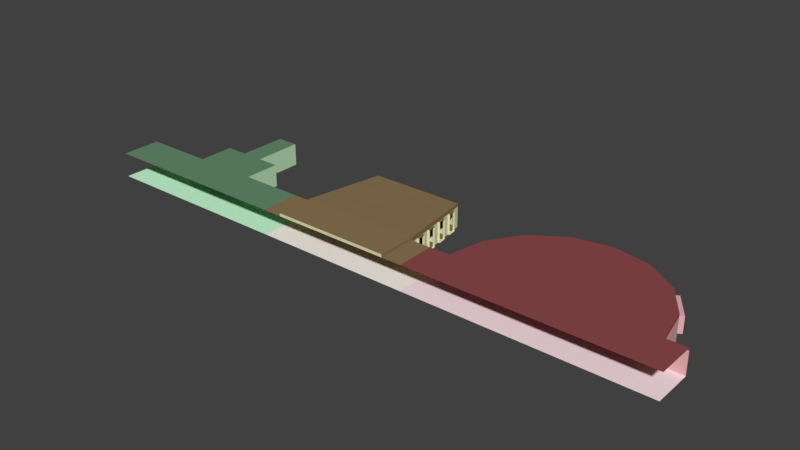 # Source: Proto-Sequence.blend  (saved by Blender 2.78.0; exported with 4.5.12 LTS)
import bpy
from mathutils import Matrix  # noqa: F401  (used for matrix-valued properties, if any)

bpy.ops.wm.read_factory_settings(use_empty=True)
scene = bpy.context.scene
scene.name = 'Scene'

# ---- collections
col_collection_1 = bpy.data.collections.new('Collection 1'); scene.collection.children.link(col_collection_1)

# ---- materials (node trees are filled in below, after node groups)
mat_office_walls = bpy.data.materials.new('Office-Walls')
mat_office_walls.alpha_threshold = 0.0
mat_office_walls.use_transparent_shadow = False
mat_office_walls.diffuse_color = (0.8, 0.4491, 0.4574, 1.0)
mat_office_walls.roughness = 0.5
mat_office_floor = bpy.data.materials.new('Office-Floor')
mat_office_floor.alpha_threshold = 0.0
mat_office_floor.use_transparent_shadow = False
mat_office_floor.diffuse_color = (1.0, 0.8226, 0.8623, 1.0)
mat_office_floor.roughness = 0.5
mat_office_ceiling = bpy.data.materials.new('Office-Ceiling')
mat_office_ceiling.alpha_threshold = 0.0
mat_office_ceiling.use_transparent_shadow = False
mat_office_ceiling.diffuse_color = (0.2703, 0.07169, 0.07344, 1.0)
mat_office_ceiling.roughness = 0.5
mat_cabinet_walls = bpy.data.materials.new('Cabinet-Walls')
mat_cabinet_walls.alpha_threshold = 0.0
mat_cabinet_walls.use_transparent_shadow = False
mat_cabinet_walls.diffuse_color = (0.8, 0.786, 0.4675, 1.0)
mat_cabinet_walls.roughness = 0.5
mat_cabinet_floor = bpy.data.materials.new('Cabinet-Floor')
mat_cabinet_floor.alpha_threshold = 0.0
mat_cabinet_floor.use_transparent_shadow = False
mat_cabinet_floor.diffuse_color = (1.0, 0.9476, 0.8745, 1.0)
mat_cabinet_floor.roughness = 0.5
mat_cabinet_ceiling = bpy.data.materials.new('Cabinet-Ceiling')
mat_cabinet_ceiling.alpha_threshold = 0.0
mat_cabinet_ceiling.use_transparent_shadow = False
mat_cabinet_ceiling.diffuse_color = (0.2703, 0.1808, 0.08907, 1.0)
mat_cabinet_ceiling.roughness = 0.5
mat_brief_walls = bpy.data.materials.new('Brief-Walls')
mat_brief_walls.alpha_threshold = 0.0
mat_brief_walls.use_transparent_shadow = False
mat_brief_walls.diffuse_color = (0.528, 0.8, 0.5135, 1.0)
mat_brief_walls.roughness = 0.5
mat_brief_floor = bpy.data.materials.new('Brief-Floor')
mat_brief_floor.alpha_threshold = 0.0
mat_brief_floor.use_transparent_shadow = False
mat_brief_floor.diffuse_color = (0.6234, 1.0, 0.7079, 1.0)
mat_brief_floor.roughness = 0.5
mat_brief_ceiling = bpy.data.materials.new('Brief-Ceiling')
mat_brief_ceiling.alpha_threshold = 0.0
mat_brief_ceiling.use_transparent_shadow = False
mat_brief_ceiling.diffuse_color = (0.1377, 0.2703, 0.1601, 1.0)
mat_brief_ceiling.roughness = 0.5
mat_darkness = bpy.data.materials.new('Darkness')
mat_darkness.alpha_threshold = 0.0
mat_darkness.use_transparent_shadow = False
mat_darkness.diffuse_color = (0.0, 0.0, 0.0, 1.0)
mat_darkness.roughness = 0.5

# ---- material node trees

# ---- world
world_world = bpy.data.worlds.new('World'); scene.world = world_world
world_world.use_nodes = True; world_world.node_tree.nodes.clear()
_N = world_world.node_tree.nodes; _L = world_world.node_tree.links
n0 = _N.new('ShaderNodeOutputWorld'); n0.name = 'World Output'; n0.location = (300, 300)
n1 = _N.new('ShaderNodeBackground'); n1.name = 'Background'; n1.location = (10, 300)
n1.inputs[0].default_value = (0.05088, 0.05088, 0.05088, 1.0)
_L.new(n1.outputs[0], n0.inputs[0])
n0.is_active_output = True
world_world.color = (0.05088, 0.05088, 0.05088)
world_world.use_sun_shadow = False
world_world.sun_shadow_jitter_overblur = 0.0
world_world.cycles.sampling_method = 'MANUAL'
world_world.light_settings.ao_factor = 0.25

# ---- meshes
me_cube_002 = bpy.data.meshes.new('Cube.002')
me_cube_002.from_pydata([(-12.0, 2.0, 1.25), (-12.0, 2.0, -1.25), (-12.0, -2.0, 1.25), (-12.0, -2.0, -1.25), (-12.0, 2.0, -1.042), (-12.0, 2.0, 1.042), (-10.0, 2.0, 1.25), (-10.0, 2.0, -1.25), (-10.0, -2.0, 1.25), (-10.0, -2.0, -1.25), (-10.0, 2.0, -1.042), (-10.0, 2.0, 1.042), (1.907e-06, 1.986, -1.25), (-3.827, 11.24, 1.25), (0.0, 12.0, -1.0), (0.0, 12.0, 1.0), (3.827, 11.24, -1.0), (3.827, 11.24, 1.0), (7.071, 9.071, -1.0), (7.071, 9.071, 1.0), (9.239, 5.827, -1.0), (9.239, 5.827, 1.0), (10.0, 2.0, -1.0), (10.0, 2.0, 1.0), (-3.827, 11.24, -1.25), (-7.071, 9.071, 1.25), (-7.071, 9.071, -1.25), (-9.239, 5.827, 1.25), (-9.239, 5.827, -1.25), (10.0, 2.0, 1.25), (10.0, 2.0, -1.25), (9.239, 5.827, 1.25), (9.239, 5.827, -1.25), (7.071, 9.071, 1.25), (7.071, 9.071, -1.25), (3.827, 11.24, 1.25), (3.827, 11.24, -1.25), (0.0, 12.0, 1.25), (-1.907e-06, 2.0, 1.25), (0.0, 12.0, -1.25), (-9.239, 5.827, -1.0), (-9.239, 5.827, 1.0), (-7.071, 9.071, -1.0), (-7.071, 9.071, 1.0), (-3.827, 11.24, -1.0), (-3.827, 11.24, 1.0), (10.0, -2.0, 1.25), (10.0, -2.0, -1.25), (-1.907e-06, -2.0, -1.25), (-1.907e-06, -2.0, 1.25), (12.0, 2.0, -1.0), (12.0, 2.0, 1.0), (12.0, 2.0, 1.25), (12.0, 2.0, -1.25), (12.0, -2.0, 1.25), (12.0, -2.0, -1.25), (-0.3827, 11.92, -0.8), (-0.3827, 11.92, 0.8), (4.151, 11.02, 0.8), (4.151, 11.02, -0.8), (6.747, 9.288, -0.8), (6.747, 9.288, 0.8), (-9.022, 6.151, 0.8), (-9.022, 6.151, -0.8), (-7.288, 8.747, -0.8), (-7.288, 8.747, 0.8), (-3.444, 11.31, 0.8), (-3.444, 11.31, -0.8), (-0.4412, 12.22, -0.8), (-0.4412, 12.22, 0.8), (4.318, 11.27, 0.8), (4.318, 11.27, -0.8), (6.913, 9.537, -0.8), (6.913, 9.537, 0.8), (-9.271, 6.318, 0.8), (-9.271, 6.318, -0.8), (-7.537, 8.913, -0.8), (-7.537, 8.913, 0.8), (-3.503, 11.61, 0.8), (-3.503, 11.61, -0.8), (0.3827, 11.92, -0.8), (3.444, 11.31, -0.8), (3.444, 11.31, 0.8), (0.3827, 11.92, 0.8), (7.288, 8.747, 0.8), (7.288, 8.747, -0.8), (9.022, 6.151, -0.8), (9.022, 6.151, 0.8), (-6.747, 9.288, 0.8), (-6.747, 9.288, -0.8), (-4.151, 11.02, -0.8), (-4.151, 11.02, 0.8), (0.4802, 12.41, -0.8), (3.542, 11.81, -0.8), (3.542, 11.81, 0.8), (0.4802, 12.41, 0.8), (7.704, 9.024, 0.8), (7.704, 9.024, -0.8), (9.438, 6.429, -0.8), (9.438, 6.429, 0.8), (-7.024, 9.704, 0.8), (-7.024, 9.704, -0.8), (-4.429, 11.44, -0.8), (-4.429, 11.44, 0.8)], [], [(1, 3, 9, 7), (5, 11, 6, 0), (1, 7, 10, 4), (2, 0, 6, 8), (4, 10, 11, 5), (37, 35, 38), (19, 18, 85, 84), (21, 23, 29, 31), (18, 19, 61, 60), (11, 41, 27, 6), (17, 15, 83, 82), (43, 45, 13, 25), (20, 22, 23, 21), (12, 48, 47, 30), (19, 21, 31, 33), (36, 39, 12), (49, 38, 29, 46), (15, 17, 35, 37), (28, 7, 12), (8, 6, 38, 49), (41, 43, 25, 27), (22, 20, 32, 30), (7, 9, 48, 12), (17, 19, 33, 35), (44, 42, 26, 24), (13, 37, 38), (45, 15, 37, 13), (14, 44, 24, 39), (25, 13, 38), (34, 36, 12), (20, 18, 34, 32), (31, 29, 38), (26, 28, 12), (42, 40, 28, 26), (35, 33, 38), (24, 26, 12), (18, 16, 36, 34), (27, 25, 38), (30, 32, 12), (10, 40, 41, 11), (33, 31, 38), (39, 24, 12), (40, 42, 64, 63), (40, 10, 7, 28), (32, 34, 12), (45, 43, 88, 91), (6, 27, 38), (15, 45, 66, 57), (16, 14, 39, 36), (46, 29, 52, 54), (23, 22, 50, 51), (29, 23, 51, 52), (30, 47, 55, 53), (22, 30, 53, 50), (60, 61, 73, 72), (65, 62, 74, 77), (56, 57, 69, 68), (16, 18, 60, 59), (45, 44, 67, 66), (14, 15, 57, 56), (41, 40, 63, 62), (43, 41, 62, 65), (44, 14, 56, 67), (17, 16, 59, 58), (19, 17, 58, 61), (42, 43, 65, 64), (80, 81, 93, 92), (91, 88, 100, 103), (81, 82, 94, 93), (57, 66, 78, 69), (58, 59, 71, 70), (64, 65, 77, 76), (62, 63, 75, 74), (59, 60, 72, 71), (66, 67, 79, 78), (63, 64, 76, 75), (61, 58, 70, 73), (67, 56, 68, 79), (14, 16, 81, 80), (21, 19, 84, 87), (44, 45, 91, 90), (15, 14, 80, 83), (42, 44, 90, 89), (20, 21, 87, 86), (16, 17, 82, 81), (18, 20, 86, 85), (43, 42, 89, 88), (86, 87, 99, 98), (84, 85, 97, 96), (90, 91, 103, 102), (82, 83, 95, 94), (88, 89, 101, 100), (85, 86, 98, 97), (83, 80, 92, 95), (89, 90, 102, 101), (87, 84, 96, 99)])
me_cube_002.polygons.foreach_set('material_index', [1, 2, 0, 2, 0, 2, 0, 2, 0, 2, 0, 2, 0, 1, 2, 1, 2, 2, 1, 2, 2, 0, 1, 2, 0, 2, 2, 0, 2, 1, 0, 2, 1, 0, 2, 1, 0, 2, 1, 0, 2, 1, 0, 0, 1, 0, 2, 0, 0, 2, 0, 2, 1, 0, 0, 0, 0, 0, 0, 0, 0, 0, 0, 0, 0, 0, 0, 0, 0, 0, 0, 0, 0, 0, 0, 0, 0, 0, 0, 0, 0, 0, 0, 0, 0, 0, 0, 0, 0, 0, 0, 0, 0, 0, 0, 0])
_uv = me_cube_002.uv_layers.new(name='UVMap')
_uv.uv.foreach_set('vector', [0.1311, 0.8849, 1.251e-07, 0.8849, 1.173e-07, 0.8112, 0.1311, 0.8112, 0.2131, 0.8926, 0.1475, 0.8926, 0.1475, 0.8849, 0.2131, 0.8849, 0.2131, 0.9771, 0.1475, 0.9771, 0.1475, 0.9694, 0.2131, 0.9694, 0.918, 0.8849, 0.7869, 0.8849, 0.7869, 0.8112, 0.918, 0.8112, 0.2131, 0.9694, 0.1475, 0.9694, 0.1475, 0.8926, 0.2131, 0.8926, 0.459, 0.4425, 0.484, 0.3014, 0.7869, 0.4425, 0.9262, 0.5214, 0.9918, 0.5214, 0.9852, 0.5294, 0.9328, 0.5294, 0.008197, 0.8849, 0.008197, 0.9866, 7.817e-09, 0.9866, 0.0, 0.8849, 0.9918, 0.5214, 0.9262, 0.5214, 0.9328, 0.5095, 0.9852, 0.5095, 0.9932, 0.8626, 0.9918, 0.7214, 1.0, 0.7214, 1.0, 0.8626, 0.9262, 0.4018, 0.9262, 0.2607, 0.9328, 0.2748, 0.9328, 0.3877, 0.9262, 0.0, 0.9262, 0.1196, 0.918, 0.1196, 0.918, 0.0, 0.07377, 0.8849, 0.07377, 0.9866, 0.008197, 0.9866, 0.008197, 0.8849, 0.1307, 0.4425, 6.254e-08, 0.4425, 7.817e-09, 0.07374, 0.1311, 0.07374, 0.9262, 0.5214, 0.9262, 0.6014, 0.918, 0.6014, 0.918, 0.5214, 0.4341, 0.3014, 0.459, 0.4425, 0.1307, 0.4425, 0.918, 0.4425, 0.7869, 0.4425, 0.7869, 0.07374, 0.918, 0.07374, 0.9262, 0.2607, 0.9262, 0.4018, 0.918, 0.4018, 0.918, 0.2607, 0.2566, 0.7831, 0.1311, 0.8112, 0.1307, 0.4425, 0.918, 0.8112, 0.7869, 0.8112, 0.7869, 0.4425, 0.918, 0.4425, 0.9918, 0.7214, 0.9918, 0.6014, 1.0, 0.6014, 1.0, 0.7214, 0.07377, 0.9866, 0.07377, 0.8849, 0.08197, 0.8849, 0.08197, 0.9866, 0.1311, 0.8112, 1.173e-07, 0.8112, 6.254e-08, 0.4425, 0.1307, 0.4425, 0.9262, 0.4018, 0.9262, 0.5214, 0.918, 0.5214, 0.918, 0.4018, 0.9918, 0.1196, 0.9918, 0.0, 1.0, 0.0, 1.0, 0.1196, 0.484, 0.5836, 0.459, 0.4425, 0.7869, 0.4425, 0.9262, 0.1196, 0.9262, 0.2607, 0.918, 0.2607, 0.918, 0.1196, 0.9918, 0.2607, 0.9918, 0.1196, 1.0, 0.1196, 1.0, 0.2607, 0.555, 0.7032, 0.484, 0.5836, 0.7869, 0.4425, 0.363, 0.1817, 0.4341, 0.3014, 0.1307, 0.4425, 0.9918, 0.6014, 0.9918, 0.5214, 1.0, 0.5214, 1.0, 0.6014, 0.6614, 0.1018, 0.7869, 0.07374, 0.7869, 0.4425, 0.363, 0.7032, 0.2566, 0.7831, 0.1307, 0.4425, 0.9262, 0.6014, 0.9262, 0.7214, 0.918, 0.7214, 0.918, 0.6014, 0.484, 0.3014, 0.555, 0.1817, 0.7869, 0.4425, 0.4341, 0.5836, 0.363, 0.7032, 0.1307, 0.4425, 0.9918, 0.5214, 0.9918, 0.4018, 1.0, 0.4018, 1.0, 0.5214, 0.6614, 0.7831, 0.555, 0.7032, 0.7869, 0.4425, 0.1311, 0.07374, 0.2566, 0.1018, 0.1307, 0.4425, 0.9249, 0.8626, 0.9262, 0.7214, 0.9918, 0.7214, 0.9932, 0.8626, 0.555, 0.1817, 0.6614, 0.1018, 0.7869, 0.4425, 0.459, 0.4425, 0.4341, 0.5836, 0.1307, 0.4425, 0.9262, 0.7214, 0.9262, 0.6014, 0.9328, 0.6134, 0.9328, 0.7094, 0.9262, 0.7214, 0.9249, 0.8626, 0.918, 0.8626, 0.918, 0.7214, 0.2566, 0.1018, 0.363, 0.1817, 0.1307, 0.4425, 0.9262, 0.1196, 0.9262, 0.0, 0.9328, 0.01196, 0.9328, 0.1077, 0.7869, 0.8112, 0.6614, 0.7831, 0.7869, 0.4425, 0.9262, 0.2607, 0.9262, 0.1196, 0.9328, 0.1337, 0.9328, 0.2466, 0.9918, 0.4018, 0.9918, 0.2607, 1.0, 0.2607, 1.0, 0.4018, 0.918, 0.07374, 0.7869, 0.07374, 0.7869, 0.0, 0.918, 0.0, 0.1475, 0.8941, 0.1475, 0.9679, 0.08197, 0.9679, 0.08197, 0.8941, 0.1475, 0.8849, 0.1475, 0.8941, 0.08197, 0.8941, 0.08197, 0.8849, 0.1311, 0.07374, 7.817e-09, 0.07374, 0.0, 0.0, 0.1311, 0.0, 0.1475, 0.9679, 0.1475, 0.9771, 0.08197, 0.9771, 0.08197, 0.9679, 0.4403, 0.8849, 0.4403, 0.9439, 0.4305, 0.9439, 0.4305, 0.8849, 0.3311, 0.8849, 0.3311, 1.0, 0.3213, 1.0, 0.3213, 0.8849, 0.4733, 0.8849, 0.4733, 0.9439, 0.4663, 0.9439, 0.4663, 0.8849, 0.9918, 0.4018, 0.9918, 0.5214, 0.9852, 0.5095, 0.9852, 0.4138, 0.9262, 0.1196, 0.9918, 0.1196, 0.9852, 0.1337, 0.9328, 0.1337, 0.9918, 0.2607, 0.9262, 0.2607, 0.9328, 0.2466, 0.9852, 0.2466, 0.9918, 0.7214, 0.9262, 0.7214, 0.9328, 0.7094, 0.9852, 0.7094, 0.9918, 0.6014, 0.9918, 0.7214, 0.9852, 0.7094, 0.9852, 0.6134, 0.9918, 0.1196, 0.9918, 0.2607, 0.9852, 0.2466, 0.9852, 0.1337, 0.9262, 0.4018, 0.9918, 0.4018, 0.9852, 0.4138, 0.9328, 0.4138, 0.9262, 0.5214, 0.9262, 0.4018, 0.9328, 0.4138, 0.9328, 0.5095, 0.9262, 0.6014, 0.9918, 0.6014, 0.9852, 0.6134, 0.9328, 0.6134, 0.2951, 1.0, 0.2951, 0.8849, 0.3115, 0.8849, 0.3115, 1.0, 0.2623, 0.8849, 0.2623, 1.0, 0.2459, 1.0, 0.2459, 0.8849, 0.4017, 0.9439, 0.4017, 0.8849, 0.4169, 0.8849, 0.4169, 0.9439, 0.3607, 1.0, 0.3607, 0.8849, 0.3705, 0.8849, 0.3705, 1.0, 0.4499, 0.9439, 0.4499, 0.8849, 0.4581, 0.8849, 0.4581, 0.9439, 0.4581, 0.9439, 0.4581, 0.8849, 0.4663, 0.8849, 0.4663, 0.9439, 0.9852, 0.7094, 0.9328, 0.7094, 0.9328, 0.7033, 0.9852, 0.7033, 0.3115, 1.0, 0.3115, 0.8849, 0.3213, 0.8849, 0.3213, 1.0, 0.4499, 0.8849, 0.4499, 0.9439, 0.4403, 0.9439, 0.4403, 0.8849, 0.341, 1.0, 0.341, 0.8849, 0.3508, 0.8849, 0.3508, 1.0, 0.341, 0.8849, 0.341, 1.0, 0.3311, 1.0, 0.3311, 0.8849, 0.3508, 1.0, 0.3508, 0.8849, 0.3607, 0.8849, 0.3607, 1.0, 0.9918, 0.2607, 0.9918, 0.4018, 0.9852, 0.3877, 0.9852, 0.2748, 0.9262, 0.6014, 0.9262, 0.5214, 0.9328, 0.5294, 0.9328, 0.5934, 0.9918, 0.1196, 0.9262, 0.1196, 0.9328, 0.1077, 0.9852, 0.1077, 0.9262, 0.2607, 0.9918, 0.2607, 0.9852, 0.2748, 0.9328, 0.2748, 0.9918, 0.0, 0.9918, 0.1196, 0.9852, 0.1077, 0.9852, 0.01196, 0.9918, 0.6014, 0.9262, 0.6014, 0.9328, 0.5934, 0.9852, 0.5934, 0.9918, 0.4018, 0.9262, 0.4018, 0.9328, 0.3877, 0.9852, 0.3877, 0.9918, 0.5214, 0.9918, 0.6014, 0.9852, 0.5934, 0.9852, 0.5294, 0.9262, 0.0, 0.9918, 0.0, 0.9852, 0.01196, 0.9328, 0.01196, 0.3866, 0.9439, 0.3866, 0.8849, 0.4017, 0.8849, 0.4017, 0.9439, 0.9328, 0.5294, 0.9852, 0.5294, 0.9852, 0.5448, 0.9328, 0.5448, 0.9852, 0.1077, 0.9328, 0.1077, 0.9328, 0.09741, 0.9852, 0.09741, 0.2623, 1.0, 0.2623, 0.8849, 0.2787, 0.8849, 0.2787, 1.0, 0.4169, 0.9439, 0.4169, 0.8849, 0.4305, 0.8849, 0.4305, 0.9439, 0.2131, 1.0, 0.2131, 0.8849, 0.2295, 0.8849, 0.2295, 1.0, 0.3866, 0.8849, 0.3866, 0.9439, 0.3705, 0.9439, 0.3705, 0.8849, 0.2787, 1.0, 0.2787, 0.8849, 0.2951, 0.8849, 0.2951, 1.0, 0.2459, 0.8849, 0.2459, 1.0, 0.2295, 1.0, 0.2295, 0.8849])
me_cube_002.materials.append(mat_office_walls)
me_cube_002.materials.append(mat_office_floor)
me_cube_002.materials.append(mat_office_ceiling)
me_cube_002.use_remesh_preserve_volume = False
me_cube_002.use_remesh_preserve_attributes = False
me_cube_002.use_mirror_vertex_groups = False
me_cube_002.update()
me_cube_001 = bpy.data.meshes.new('Cube.001')
me_cube_001.from_pydata([(-8.0, 2.0, 1.25), (-8.0, 2.0, -1.25), (-8.0, -2.0, 1.25), (-8.0, -2.0, -1.25), (-8.0, 2.0, -1.042), (-8.0, 2.0, 1.042), (-6.0, 2.0, 1.25), (-6.0, 2.0, -1.25), (-6.0, -2.0, 1.25), (-6.0, -2.0, -1.25), (-6.0, 2.0, -1.042), (-6.0, 2.0, 1.042), (6.0, 2.0, 1.25), (6.0, 2.0, -1.25), (6.0, -2.0, 1.25), (6.0, -2.0, -1.25), (6.0, 2.0, -1.042), (6.0, 2.0, 1.042), (-4.8, 10.1, 1.25), (-4.8, 10.1, -1.15), (-4.8, 10.1, -1.042), (-4.8, 10.1, 1.042), (4.8, 10.1, 1.25), (4.8, 10.1, -1.15), (4.8, 10.1, -1.042), (4.8, 10.1, 1.042), (-6.0, 2.0, 1.55), (-6.0, -2.0, 1.55), (6.0, 2.0, 1.55), (6.0, -2.0, 1.55), (4.8, 10.1, 1.35), (-4.8, 10.1, 1.35), (8.0, 2.0, 1.25), (8.0, 2.0, -1.25), (8.0, -2.0, 1.25), (8.0, -2.0, -1.25), (8.0, 2.0, -1.042), (8.0, 2.0, 1.042), (-4.933, 9.2, -1.161), (-5.067, 8.3, -1.172), (-5.2, 7.4, -1.183), (-5.333, 6.5, -1.194), (-5.467, 5.6, -1.206), (-5.6, 4.7, -1.217), (-5.733, 3.8, -1.228), (-5.867, 2.9, -1.239), (5.867, 2.9, -1.239), (5.733, 3.8, -1.228), (5.6, 4.7, -1.217), (5.467, 5.6, -1.206), (5.333, 6.5, -1.194), (5.2, 7.4, -1.183), (5.067, 8.3, -1.172), (4.933, 9.2, -1.161), (5.867, 2.9, 1.25), (5.733, 3.8, 1.25), (5.6, 4.7, 1.25), (5.467, 5.6, 1.25), (5.333, 6.5, 1.25), (5.2, 7.4, 1.25), (5.067, 8.3, 1.25), (4.933, 9.2, 1.25), (4.933, 9.2, 1.042), (5.067, 8.3, 1.042), (5.2, 7.4, 1.042), (5.333, 6.5, 1.042), (5.467, 5.6, 1.042), (5.6, 4.7, 1.042), (5.733, 3.8, 1.042), (5.867, 2.9, 1.042), (-5.867, 2.9, 1.042), (-5.733, 3.8, 1.042), (-5.6, 4.7, 1.042), (-5.467, 5.6, 1.042), (-5.333, 6.5, 1.042), (-5.2, 7.4, 1.042), (-5.067, 8.3, 1.042), (-4.933, 9.2, 1.042), (-4.933, 9.2, 1.25), (-5.067, 8.3, 1.25), (-5.2, 7.4, 1.25), (-5.333, 6.5, 1.25), (-5.467, 5.6, 1.25), (-5.6, 4.7, 1.25), (-5.733, 3.8, 1.25), (-5.867, 2.9, 1.25), (5.867, 2.9, -1.042), (5.733, 3.8, -1.042), (5.6, 4.7, -1.042), (5.467, 5.6, -1.042), (5.333, 6.5, -1.042), (5.2, 7.4, -1.042), (5.067, 8.3, -1.042), (4.933, 9.2, -1.042), (-4.933, 9.2, -1.042), (-5.067, 8.3, -1.042), (-5.2, 7.4, -1.042), (-5.333, 6.5, -1.042), (-5.467, 5.6, -1.042), (-5.6, 4.7, -1.042), (-5.733, 3.8, -1.042), (-5.867, 2.9, -1.042), (5.867, 2.9, 1.528), (5.733, 3.8, 1.506), (5.6, 4.7, 1.483), (5.467, 5.6, 1.461), (5.333, 6.5, 1.439), (5.2, 7.4, 1.417), (5.067, 8.3, 1.394), (4.933, 9.2, 1.372), (-4.933, 9.2, 1.372), (-5.067, 8.3, 1.394), (-5.2, 7.4, 1.417), (-5.333, 6.5, 1.439), (-5.467, 5.6, 1.461), (-5.6, 4.7, 1.483), (-5.733, 3.8, 1.506), (-5.867, 2.9, 1.528), (5.131, 9.229, 1.042), (5.265, 8.329, 1.042), (5.398, 7.429, 1.042), (5.531, 6.529, 1.042), (5.665, 5.629, 1.042), (5.798, 4.729, 1.042), (5.931, 3.829, 1.042), (6.065, 2.929, 1.042), (-6.065, 2.929, 1.042), (-5.931, 3.829, 1.042), (-5.798, 4.729, 1.042), (-5.665, 5.629, 1.042), (-5.531, 6.529, 1.042), (-5.398, 7.429, 1.042), (-5.265, 8.329, 1.042), (-5.131, 9.229, 1.042), (6.065, 2.929, -1.042), (5.931, 3.829, -1.042), (5.798, 4.729, -1.042), (5.665, 5.629, -1.042), (5.531, 6.529, -1.042), (5.398, 7.429, -1.042), (5.265, 8.329, -1.042), (5.131, 9.229, -1.042), (-5.131, 9.229, -1.042), (-5.265, 8.329, -1.042), (-5.398, 7.429, -1.042), (-5.531, 6.529, -1.042), (-5.665, 5.629, -1.042), (-5.798, 4.729, -1.042), (-5.931, 3.829, -1.042), (-6.065, 2.929, -1.042)], [], [(3, 9, 7, 1), (0, 5, 11, 6), (4, 1, 7, 10), (0, 6, 8, 2), (5, 4, 10, 11), (9, 15, 13, 7), (78, 77, 21, 18), (62, 61, 22, 25), (14, 8, 27, 29), (38, 53, 23, 19), (18, 21, 25, 22), (20, 19, 23, 24), (21, 20, 24, 25), (54, 12, 28, 102), (53, 93, 24, 23), (94, 38, 19, 20), (77, 94, 20, 21), (93, 62, 25, 24), (26, 28, 29, 27), (109, 110, 31, 30), (18, 22, 30, 31), (78, 18, 31, 110), (8, 6, 26, 27), (12, 14, 29, 28), (13, 15, 35, 33), (12, 17, 37, 32), (16, 13, 33, 36), (14, 12, 32, 34), (17, 16, 36, 37), (6, 85, 117, 26), (85, 84, 116, 117), (84, 83, 115, 116), (83, 82, 114, 115), (82, 81, 113, 114), (81, 80, 112, 113), (80, 79, 111, 112), (79, 78, 110, 111), (28, 26, 117, 102), (102, 117, 116, 103), (103, 116, 115, 104), (104, 115, 114, 105), (105, 114, 113, 106), (106, 113, 112, 107), (107, 112, 111, 108), (108, 111, 110, 109), (16, 17, 69, 86), (76, 95, 143, 132), (87, 68, 67, 88), (67, 66, 122, 123), (89, 66, 65, 90), (86, 69, 125, 134), (91, 64, 63, 92), (96, 75, 131, 144), (11, 10, 101, 70), (93, 92, 140, 141), (71, 100, 99, 72), (74, 97, 145, 130), (73, 98, 97, 74), (65, 64, 120, 121), (75, 96, 95, 76), (98, 73, 129, 146), (10, 7, 45, 101), (101, 45, 44, 100), (100, 44, 43, 99), (99, 43, 42, 98), (98, 42, 41, 97), (97, 41, 40, 96), (96, 40, 39, 95), (95, 39, 38, 94), (13, 16, 86, 46), (46, 86, 87, 47), (47, 87, 88, 48), (48, 88, 89, 49), (49, 89, 90, 50), (50, 90, 91, 51), (51, 91, 92, 52), (52, 92, 93, 53), (22, 61, 109, 30), (61, 60, 108, 109), (60, 59, 107, 108), (59, 58, 106, 107), (58, 57, 105, 106), (57, 56, 104, 105), (56, 55, 103, 104), (55, 54, 102, 103), (7, 13, 46, 45), (45, 46, 47, 44), (44, 47, 48, 43), (43, 48, 49, 42), (42, 49, 50, 41), (41, 50, 51, 40), (40, 51, 52, 39), (39, 52, 53, 38), (17, 12, 54, 69), (69, 54, 55, 68), (68, 55, 56, 67), (67, 56, 57, 66), (66, 57, 58, 65), (65, 58, 59, 64), (64, 59, 60, 63), (63, 60, 61, 62), (6, 11, 70, 85), (85, 70, 71, 84), (84, 71, 72, 83), (83, 72, 73, 82), (82, 73, 74, 81), (81, 74, 75, 80), (80, 75, 76, 79), (79, 76, 77, 78), (68, 87, 135, 124), (95, 94, 142, 143), (94, 77, 133, 142), (69, 68, 124, 125), (88, 67, 123, 136), (66, 89, 137, 122), (97, 96, 144, 145), (90, 65, 121, 138), (71, 70, 126, 127), (64, 91, 139, 120), (99, 98, 146, 147), (92, 63, 119, 140), (73, 72, 128, 129), (87, 86, 134, 135), (62, 93, 141, 118), (101, 100, 148, 149), (70, 101, 149, 126), (75, 74, 130, 131), (89, 88, 136, 137), (100, 71, 127, 148), (63, 62, 118, 119), (72, 99, 147, 128), (77, 76, 132, 133), (91, 90, 138, 139)])
me_cube_001.polygons.foreach_set('material_index', [1, 2, 2, 2, 0, 1, 2, 2, 0, 2, 2, 2, 0, 2, 2, 2, 0, 0, 2, 2, 2, 2, 2, 2, 1, 2, 2, 2, 0, 2, 2, 2, 2, 2, 2, 2, 2, 2, 2, 2, 2, 2, 2, 2, 2, 0, 0, 0, 2, 0, 0, 0, 0, 0, 0, 0, 0, 0, 2, 0, 0, 2, 2, 2, 2, 2, 2, 2, 2, 2, 2, 2, 2, 2, 2, 2, 2, 2, 2, 2, 2, 2, 2, 2, 2, 2, 1, 2, 1, 2, 1, 2, 1, 2, 2, 2, 2, 2, 2, 2, 2, 2, 2, 2, 2, 2, 2, 2, 2, 0, 0, 0, 2, 0, 0, 0, 0, 2, 0, 0, 0, 2, 0, 0, 0, 0, 2, 0, 0, 2, 0, 2, 0])
_uv = me_cube_001.uv_layers.new(name='UVMap')
_uv.uv.foreach_set('vector', [0.5021, 0.0, 0.5021, 0.08248, 0.3361, 0.08248, 0.3361, 3.933e-08, 0.249, 0.6598, 0.249, 0.6684, 0.166, 0.6684, 0.166, 0.6598, 0.249, 0.7543, 0.249, 0.7629, 0.166, 0.7629, 0.166, 0.7543, 0.0, 0.6598, 0.08299, 0.6598, 0.08299, 0.8248, 0.0, 0.8248, 0.249, 0.6684, 0.249, 0.7543, 0.166, 0.7543, 0.166, 0.6684, 0.5021, 0.08248, 0.5021, 0.5773, 0.3361, 0.5773, 0.3361, 0.08248, 0.5145, 0.9625, 0.5232, 0.9625, 0.5232, 1.0, 0.5145, 1.0, 0.6394, 0.5366, 0.6307, 0.5366, 0.6307, 0.499, 0.6394, 0.499, 0.8506, 0.499, 0.8506, 0.9939, 0.8382, 0.9939, 0.8382, 0.499, 0.03735, 0.1265, 0.03735, 0.5334, 7.914e-08, 0.5279, 0.0, 0.132, 0.834, 0.8949, 0.8254, 0.8949, 0.8254, 0.499, 0.834, 0.499, 0.7389, 0.8949, 0.7344, 0.8949, 0.7344, 0.499, 0.7389, 0.499, 0.8254, 0.8949, 0.7389, 0.8949, 0.7389, 0.499, 0.8254, 0.499, 0.6307, 0.7992, 0.6307, 0.8367, 0.6183, 0.8367, 0.6192, 0.7992, 0.7308, 0.5366, 0.7258, 0.5366, 0.7258, 0.499, 0.7303, 0.499, 0.6096, 0.9625, 0.6146, 0.9625, 0.6141, 1.0, 0.6096, 1.0, 0.5232, 0.9625, 0.6096, 0.9625, 0.6096, 1.0, 0.5232, 1.0, 0.7258, 0.5366, 0.6394, 0.5366, 0.6394, 0.499, 0.7258, 0.499, 1.0, 0.1649, 0.5021, 0.1649, 0.5021, 0.0, 1.0, 7.866e-08, 0.5463, 0.4619, 0.9557, 0.4619, 0.9502, 0.499, 0.5519, 0.499, 0.834, 0.8949, 0.834, 0.499, 0.8382, 0.499, 0.8382, 0.8949, 0.5145, 0.9625, 0.5145, 1.0, 0.5104, 1.0, 0.5095, 0.9625, 0.5145, 0.499, 0.5145, 0.6623, 0.5021, 0.6623, 0.5021, 0.499, 0.6307, 0.8367, 0.6307, 1.0, 0.6183, 1.0, 0.6183, 0.8367, 0.3361, 0.5773, 0.5021, 0.5773, 0.5021, 0.6598, 0.3361, 0.6598, 0.3319, 0.6598, 0.3319, 0.6684, 0.249, 0.6684, 0.249, 0.6598, 0.3319, 0.7543, 0.3319, 0.7629, 0.249, 0.7629, 0.249, 0.7543, 0.166, 0.6598, 0.166, 0.8248, 0.08299, 0.8248, 0.08299, 0.6598, 0.3319, 0.6684, 0.3319, 0.7543, 0.249, 0.7543, 0.249, 0.6684, 0.5145, 0.6623, 0.5145, 0.6998, 0.503, 0.6998, 0.5021, 0.6623, 0.5145, 0.6998, 0.5145, 0.7374, 0.5039, 0.7374, 0.503, 0.6998, 0.5145, 0.7374, 0.5145, 0.7749, 0.5048, 0.7749, 0.5039, 0.7374, 0.5145, 0.7749, 0.5145, 0.8124, 0.5058, 0.8124, 0.5048, 0.7749, 0.5145, 0.8124, 0.5145, 0.8499, 0.5067, 0.8499, 0.5058, 0.8124, 0.5145, 0.8499, 0.5145, 0.8874, 0.5076, 0.8874, 0.5067, 0.8499, 0.5145, 0.8874, 0.5145, 0.925, 0.5085, 0.925, 0.5076, 0.8874, 0.5145, 0.925, 0.5145, 0.9625, 0.5095, 0.9625, 0.5085, 0.925, 0.5021, 0.1649, 1.0, 0.1649, 0.9945, 0.2021, 0.5076, 0.2021, 0.5076, 0.2021, 0.9945, 0.2021, 0.9889, 0.2392, 0.5131, 0.2392, 0.5131, 0.2392, 0.9889, 0.2392, 0.9834, 0.2763, 0.5187, 0.2763, 0.5187, 0.2763, 0.9834, 0.2763, 0.9779, 0.3134, 0.5242, 0.3134, 0.5242, 0.3134, 0.9779, 0.3134, 0.9723, 0.3506, 0.5297, 0.3506, 0.5297, 0.3506, 0.9723, 0.3506, 0.9668, 0.3877, 0.5353, 0.3877, 0.5353, 0.3877, 0.9668, 0.3877, 0.9613, 0.4248, 0.5408, 0.4248, 0.5408, 0.4248, 0.9613, 0.4248, 0.9557, 0.4619, 0.5463, 0.4619, 0.7258, 0.8367, 0.6394, 0.8367, 0.6394, 0.7992, 0.7258, 0.7992, 0.4469, 0.6598, 0.4469, 0.7457, 0.4387, 0.7457, 0.4387, 0.6598, 0.7258, 0.7617, 0.6394, 0.7617, 0.6394, 0.7242, 0.7258, 0.7242, 0.4716, 0.7349, 0.4716, 0.7724, 0.4633, 0.7724, 0.4633, 0.7349, 0.7258, 0.6866, 0.6394, 0.6866, 0.6394, 0.6491, 0.7258, 0.6491, 0.4222, 0.7457, 0.4222, 0.6598, 0.4305, 0.6598, 0.4305, 0.7457, 0.7258, 0.6116, 0.6394, 0.6116, 0.6394, 0.5741, 0.7258, 0.5741, 0.3566, 0.6598, 0.3566, 0.7457, 0.3484, 0.7457, 0.3484, 0.6598, 0.5232, 0.6623, 0.6096, 0.6623, 0.6096, 0.6998, 0.5232, 0.6998, 0.4716, 0.6973, 0.4716, 0.7349, 0.4633, 0.7349, 0.4633, 0.6973, 0.5232, 0.7374, 0.6096, 0.7374, 0.6096, 0.7749, 0.5232, 0.7749, 0.4058, 0.7457, 0.4058, 0.6598, 0.414, 0.6598, 0.414, 0.7457, 0.5232, 0.8124, 0.6096, 0.8124, 0.6096, 0.8499, 0.5232, 0.8499, 0.4965, 0.7349, 0.4965, 0.7724, 0.4882, 0.7724, 0.4882, 0.7349, 0.5232, 0.8874, 0.6096, 0.8874, 0.6096, 0.925, 0.5232, 0.925, 0.3648, 0.6598, 0.3648, 0.7457, 0.3566, 0.7457, 0.3566, 0.6598, 0.6096, 0.6623, 0.6183, 0.6623, 0.6178, 0.6998, 0.6096, 0.6998, 0.6096, 0.6998, 0.6178, 0.6998, 0.6173, 0.7374, 0.6096, 0.7374, 0.6096, 0.7374, 0.6173, 0.7374, 0.6169, 0.7749, 0.6096, 0.7749, 0.6096, 0.7749, 0.6169, 0.7749, 0.6164, 0.8124, 0.6096, 0.8124, 0.6096, 0.8124, 0.6164, 0.8124, 0.616, 0.8499, 0.6096, 0.8499, 0.6096, 0.8499, 0.616, 0.8499, 0.6155, 0.8874, 0.6096, 0.8874, 0.6096, 0.8874, 0.6155, 0.8874, 0.615, 0.925, 0.6096, 0.925, 0.6096, 0.925, 0.615, 0.925, 0.6146, 0.9625, 0.6096, 0.9625, 0.7344, 0.8367, 0.7258, 0.8367, 0.7258, 0.7992, 0.734, 0.7992, 0.734, 0.7992, 0.7258, 0.7992, 0.7258, 0.7617, 0.7335, 0.7617, 0.7335, 0.7617, 0.7258, 0.7617, 0.7258, 0.7242, 0.7331, 0.7242, 0.7331, 0.7242, 0.7258, 0.7242, 0.7258, 0.6866, 0.7326, 0.6866, 0.7326, 0.6866, 0.7258, 0.6866, 0.7258, 0.6491, 0.7321, 0.6491, 0.7321, 0.6491, 0.7258, 0.6491, 0.7258, 0.6116, 0.7317, 0.6116, 0.7317, 0.6116, 0.7258, 0.6116, 0.7258, 0.5741, 0.7312, 0.5741, 0.7312, 0.5741, 0.7258, 0.5741, 0.7258, 0.5366, 0.7308, 0.5366, 0.6307, 0.499, 0.6307, 0.5366, 0.6256, 0.5366, 0.6266, 0.499, 0.6307, 0.5366, 0.6307, 0.5741, 0.6247, 0.5741, 0.6256, 0.5366, 0.6307, 0.5741, 0.6307, 0.6116, 0.6238, 0.6116, 0.6247, 0.5741, 0.6307, 0.6116, 0.6307, 0.6491, 0.6229, 0.6491, 0.6238, 0.6116, 0.6307, 0.6491, 0.6307, 0.6866, 0.622, 0.6866, 0.6229, 0.6491, 0.6307, 0.6866, 0.6307, 0.7242, 0.621, 0.7242, 0.622, 0.6866, 0.6307, 0.7242, 0.6307, 0.7617, 0.6201, 0.7617, 0.621, 0.7242, 0.6307, 0.7617, 0.6307, 0.7992, 0.6192, 0.7992, 0.6201, 0.7617, 0.3361, 0.08248, 0.3361, 0.5773, 0.2988, 0.5718, 0.2988, 0.08798, 0.2988, 0.08798, 0.2988, 0.5718, 0.2614, 0.5663, 0.2614, 0.09347, 0.2614, 0.09347, 0.2614, 0.5663, 0.2241, 0.5608, 0.2241, 0.09897, 0.2241, 0.09897, 0.2241, 0.5608, 0.1867, 0.5553, 0.1867, 0.1045, 0.1867, 0.1045, 0.1867, 0.5553, 0.1494, 0.5498, 0.1494, 0.11, 0.1494, 0.11, 0.1494, 0.5498, 0.112, 0.5443, 0.112, 0.1155, 0.112, 0.1155, 0.112, 0.5443, 0.07469, 0.5388, 0.07469, 0.121, 0.07469, 0.121, 0.07469, 0.5388, 0.03735, 0.5334, 0.03735, 0.1265, 0.6394, 0.8367, 0.6307, 0.8367, 0.6307, 0.7992, 0.6394, 0.7992, 0.6394, 0.7992, 0.6307, 0.7992, 0.6307, 0.7617, 0.6394, 0.7617, 0.6394, 0.7617, 0.6307, 0.7617, 0.6307, 0.7242, 0.6394, 0.7242, 0.6394, 0.7242, 0.6307, 0.7242, 0.6307, 0.6866, 0.6394, 0.6866, 0.6394, 0.6866, 0.6307, 0.6866, 0.6307, 0.6491, 0.6394, 0.6491, 0.6394, 0.6491, 0.6307, 0.6491, 0.6307, 0.6116, 0.6394, 0.6116, 0.6394, 0.6116, 0.6307, 0.6116, 0.6307, 0.5741, 0.6394, 0.5741, 0.6394, 0.5741, 0.6307, 0.5741, 0.6307, 0.5366, 0.6394, 0.5366, 0.5145, 0.6623, 0.5232, 0.6623, 0.5232, 0.6998, 0.5145, 0.6998, 0.5145, 0.6998, 0.5232, 0.6998, 0.5232, 0.7374, 0.5145, 0.7374, 0.5145, 0.7374, 0.5232, 0.7374, 0.5232, 0.7749, 0.5145, 0.7749, 0.5145, 0.7749, 0.5232, 0.7749, 0.5232, 0.8124, 0.5145, 0.8124, 0.5145, 0.8124, 0.5232, 0.8124, 0.5232, 0.8499, 0.5145, 0.8499, 0.5145, 0.8499, 0.5232, 0.8499, 0.5232, 0.8874, 0.5145, 0.8874, 0.5145, 0.8874, 0.5232, 0.8874, 0.5232, 0.925, 0.5145, 0.925, 0.5145, 0.925, 0.5232, 0.925, 0.5232, 0.9625, 0.5145, 0.9625, 0.3484, 0.6598, 0.3484, 0.7457, 0.3402, 0.7457, 0.3402, 0.6598, 0.4716, 0.6598, 0.4716, 0.6973, 0.4633, 0.6973, 0.4633, 0.6598, 0.4551, 0.7457, 0.4551, 0.6598, 0.4633, 0.6598, 0.4633, 0.7457, 0.4882, 0.7349, 0.4882, 0.7724, 0.4799, 0.7724, 0.4799, 0.7349, 0.373, 0.7457, 0.373, 0.6598, 0.3812, 0.6598, 0.3812, 0.7457, 0.3894, 0.7457, 0.3894, 0.6598, 0.3976, 0.6598, 0.3976, 0.7457, 0.4882, 0.6598, 0.4882, 0.6973, 0.4799, 0.6973, 0.4799, 0.6598, 0.4222, 0.6598, 0.4222, 0.7457, 0.414, 0.7457, 0.414, 0.6598, 0.3402, 0.7832, 0.3402, 0.7457, 0.3485, 0.7457, 0.3485, 0.7832, 0.4058, 0.6598, 0.4058, 0.7457, 0.3976, 0.7457, 0.3976, 0.6598, 0.4965, 0.6598, 0.4965, 0.6973, 0.4882, 0.6973, 0.4882, 0.6598, 0.373, 0.6598, 0.373, 0.7457, 0.3648, 0.7457, 0.3648, 0.6598, 0.4799, 0.7349, 0.4799, 0.7724, 0.4716, 0.7724, 0.4716, 0.7349, 0.4799, 0.6973, 0.4799, 0.7349, 0.4716, 0.7349, 0.4716, 0.6973, 0.4551, 0.6598, 0.4551, 0.7457, 0.4469, 0.7457, 0.4469, 0.6598, 0.4716, 0.6973, 0.4716, 0.6598, 0.4799, 0.6598, 0.4799, 0.6973, 0.4387, 0.6598, 0.4387, 0.7457, 0.4305, 0.7457, 0.4305, 0.6598, 0.3485, 0.7832, 0.3485, 0.7457, 0.3568, 0.7457, 0.3568, 0.7832, 0.4799, 0.7349, 0.4799, 0.6973, 0.4882, 0.6973, 0.4882, 0.7349, 0.3812, 0.7457, 0.3812, 0.6598, 0.3894, 0.6598, 0.3894, 0.7457, 0.3568, 0.7832, 0.3568, 0.7457, 0.3651, 0.7457, 0.3651, 0.7832, 0.3402, 0.6598, 0.3402, 0.7457, 0.3319, 0.7457, 0.3319, 0.6598, 0.3319, 0.7832, 0.3319, 0.7457, 0.3402, 0.7457, 0.3402, 0.7832, 0.4965, 0.6973, 0.4965, 0.7349, 0.4882, 0.7349, 0.4882, 0.6973])
me_cube_001.materials.append(mat_cabinet_walls)
me_cube_001.materials.append(mat_cabinet_floor)
me_cube_001.materials.append(mat_cabinet_ceiling)
me_cube_001.use_remesh_preserve_volume = False
me_cube_001.use_remesh_preserve_attributes = False
me_cube_001.use_mirror_vertex_groups = False
me_cube_001.update()
me_cube = bpy.data.meshes.new('Cube')
me_cube.from_pydata([(-10.0, -2.0, -1.25), (-10.0, -2.0, 1.25), (-10.0, 2.0, -1.25), (-10.0, 2.0, 1.25), (10.0, -2.0, -1.25), (10.0, -2.0, 1.25), (10.0, 2.0, -1.25), (10.0, 2.0, 1.25), (3.333, 2.0, -1.25), (-3.333, 2.0, -1.25), (-3.333, 2.0, 1.25), (3.333, 2.0, 1.25), (-3.333, -2.0, -1.25), (3.333, -2.0, -1.25), (3.333, -2.0, 1.25), (-3.333, -2.0, 1.25), (-10.0, 2.0, 1.042), (-4.667, 2.0, -1.25), (10.0, 2.0, 1.042), (-6.0, 2.0, -1.25), (-1.111, 2.0, -1.25), (-3.333, 2.0, 1.042), (1.111, 2.0, -1.25), (3.333, 2.0, 1.042), (-3.333, 6.0, -1.25), (-3.333, 6.0, 1.042), (3.333, 6.0, -1.25), (3.333, 6.0, 1.042), (-1.111, 2.0, 1.25), (1.111, 2.0, 1.25), (-1.111, -2.0, -1.25), (1.111, -2.0, -1.25), (1.111, -2.0, 1.25), (-1.111, -2.0, 1.25), (1.111, 2.0, 1.042), (-1.111, 2.0, 1.042), (1.111, 6.0, -1.25), (-1.111, 6.0, -1.25), (1.111, 6.0, 1.042), (-1.111, 6.0, 1.042), (1.111, 11.0, -1.25), (-1.111, 11.0, -1.25), (1.111, 11.0, 1.042), (-1.111, 11.0, 1.042), (-7.333, 2.0, -1.25), (-8.667, 2.0, -1.25), (-4.667, -2.0, 1.25), (-6.0, -2.0, 1.25), (-7.333, -2.0, 1.25), (-8.667, -2.0, 1.25), (-8.667, 2.0, 1.25), (-7.333, 2.0, 1.25), (-6.0, 2.0, 1.25), (-4.667, 2.0, 1.25), (-8.667, -2.0, -1.25), (-7.333, -2.0, -1.25), (-6.0, -2.0, -1.25), (-4.667, -2.0, -1.25), (-4.667, 2.0, 1.042), (-6.0, 2.0, 1.042), (-7.333, 2.0, 1.042), (-8.667, 2.0, 1.042), (4.667, 2.0, 1.25), (6.0, 2.0, 1.25), (7.333, 2.0, 1.25), (8.667, 2.0, 1.25), (4.667, -2.0, -1.25), (6.0, -2.0, -1.25), (7.333, -2.0, -1.25), (8.667, -2.0, -1.25), (8.667, 2.0, -1.25), (7.333, 2.0, -1.25), (6.0, 2.0, -1.25), (4.667, 2.0, -1.25), (8.667, -2.0, 1.25), (7.333, -2.0, 1.25), (6.0, -2.0, 1.25), (4.667, -2.0, 1.25), (8.667, 2.0, 1.042), (7.333, 2.0, 1.042), (6.0, 2.0, 1.042), (4.667, 2.0, 1.042), (-4.933, 2.0, -0.7917), (-5.733, 2.0, -0.7917), (-7.6, 2.0, -0.7917), (-8.4, 2.0, -0.7917), (-4.933, 2.0, 0.5833), (-5.733, 2.0, 0.5833), (-7.6, 2.0, 0.5833), (-8.4, 2.0, 0.5833), (8.4, 2.0, -0.7917), (7.6, 2.0, -0.7917), (5.733, 2.0, -0.7917), (4.933, 2.0, -0.7917), (8.4, 2.0, 0.5833), (7.6, 2.0, 0.5833), (5.733, 2.0, 0.5833), (4.933, 2.0, 0.5833), (-4.933, 2.3, -0.7917), (-5.733, 2.3, -0.7917), (-7.6, 2.3, -0.7917), (-8.4, 2.3, -0.7917), (-4.933, 2.3, 0.5833), (-5.733, 2.3, 0.5833), (-7.6, 2.3, 0.5833), (-8.4, 2.3, 0.5833), (8.4, 2.3, -0.7917), (7.6, 2.3, -0.7917), (5.733, 2.3, -0.7917), (4.933, 2.3, -0.7917), (8.4, 2.3, 0.5833), (7.6, 2.3, 0.5833), (5.733, 2.3, 0.5833), (4.933, 2.3, 0.5833), (-2.778, 6.0, -0.9062), (-2.778, 6.0, 0.6979), (2.778, 6.0, -0.9062), (2.778, 6.0, 0.6979), (-1.667, 6.0, -0.9062), (-1.667, 6.0, 0.6979), (1.667, 6.0, -0.9062), (1.667, 6.0, 0.6979), (-2.778, 6.2, -0.9062), (-2.778, 6.2, 0.6979), (2.778, 6.2, -0.9062), (2.778, 6.2, 0.6979), (-1.667, 6.2, -0.9062), (-1.667, 6.2, 0.6979), (1.667, 6.2, -0.9062), (1.667, 6.2, 0.6979)], [], [(78, 18, 7, 65), (70, 69, 4, 6), (50, 49, 1, 3), (62, 77, 14, 11), (28, 33, 15, 10), (17, 57, 12, 9), (22, 31, 13, 8), (58, 21, 10, 53), (34, 23, 11, 29), (9, 20, 37, 24), (35, 21, 25, 39), (2, 45, 61, 16), (17, 9, 21, 58), (19, 17, 82, 83), (70, 6, 18, 78), (36, 26, 116, 120), (8, 23, 27, 26), (21, 9, 24, 25), (22, 8, 26, 36), (20, 22, 36, 37), (27, 38, 121, 117), (37, 36, 40, 41), (23, 34, 38, 27), (34, 35, 39, 38), (21, 35, 28, 10), (35, 34, 29, 28), (9, 12, 30, 20), (20, 30, 31, 22), (11, 14, 32, 29), (29, 32, 33, 28), (39, 37, 41, 43), (36, 38, 42, 40), (38, 39, 43, 42), (44, 19, 59, 60), (80, 81, 97, 96), (16, 61, 50, 3), (61, 60, 51, 50), (60, 59, 52, 51), (59, 58, 53, 52), (2, 0, 54, 45), (45, 54, 55, 44), (44, 55, 56, 19), (19, 56, 57, 17), (10, 15, 46, 53), (53, 46, 47, 52), (52, 47, 48, 51), (51, 48, 49, 50), (8, 73, 81, 23), (73, 72, 92, 93), (72, 71, 79, 80), (58, 59, 87, 86), (7, 5, 74, 65), (65, 74, 75, 64), (64, 75, 76, 63), (63, 76, 77, 62), (8, 13, 66, 73), (73, 66, 67, 72), (72, 67, 68, 71), (71, 68, 69, 70), (23, 81, 62, 11), (81, 80, 63, 62), (80, 79, 64, 63), (79, 78, 65, 64), (87, 83, 99, 103), (92, 96, 112, 108), (84, 88, 104, 100), (97, 93, 109, 113), (81, 73, 93, 97), (60, 61, 89, 88), (72, 80, 96, 92), (61, 45, 85, 89), (45, 44, 84, 85), (79, 71, 91, 95), (44, 60, 88, 84), (70, 78, 94, 90), (59, 19, 83, 87), (71, 70, 90, 91), (17, 58, 86, 82), (78, 79, 95, 94), (38, 36, 120, 121), (24, 37, 118, 114), (121, 120, 128, 129), (115, 114, 122, 123), (95, 91, 107, 111), (82, 86, 102, 98), (83, 82, 98, 99), (90, 94, 110, 106), (91, 90, 106, 107), (85, 84, 100, 101), (93, 92, 108, 109), (86, 87, 103, 102), (94, 95, 111, 110), (88, 89, 105, 104), (96, 97, 113, 112), (89, 85, 101, 105), (25, 24, 114, 115), (39, 25, 115, 119), (26, 27, 117, 116), (37, 39, 119, 118), (117, 121, 129, 125), (119, 115, 123, 127), (116, 117, 125, 124), (118, 119, 127, 126), (120, 116, 124, 128), (114, 118, 126, 122), (41, 40, 42, 43)])
me_cube.polygons.foreach_set('material_index', [2, 1, 2, 2, 2, 1, 1, 2, 2, 1, 2, 0, 0, 1, 0, 1, 0, 0, 1, 1, 0, 1, 2, 2, 2, 2, 1, 1, 2, 2, 0, 0, 2, 0, 0, 2, 2, 2, 2, 1, 1, 1, 1, 2, 2, 2, 2, 0, 1, 0, 0, 2, 2, 2, 2, 1, 1, 1, 1, 2, 2, 2, 2, 0, 0, 0, 0, 0, 0, 0, 0, 1, 0, 0, 0, 0, 1, 0, 0, 0, 1, 0, 0, 0, 0, 1, 0, 1, 1, 1, 0, 0, 0, 0, 0, 0, 0, 0, 0, 0, 0, 0, 0, 1, 1, 3])
_uv = me_cube.uv_layers.new(name='UVMap')
_uv.uv.foreach_set('vector', [0.992, 0.05981, 0.992, 0.0, 1.0, 0.0, 1.0, 0.05981, 0.3439, 0.8374, 0.4968, 0.8374, 0.4968, 0.8972, 0.3439, 0.8972, 0.4968, 0.8374, 0.6497, 0.8374, 0.6497, 0.8972, 0.4968, 0.8972, 0.4968, 0.2393, 0.6497, 0.2393, 0.6497, 0.2991, 0.4968, 0.2991, 0.4968, 0.4984, 0.6497, 0.4984, 0.6497, 0.5981, 0.4968, 0.5981, 0.3439, 0.2393, 0.4968, 0.2393, 0.4968, 0.2991, 0.3439, 0.2991, 0.3439, 0.4984, 0.4968, 0.4984, 0.4968, 0.5981, 0.3439, 0.5981, 0.992, 0.6579, 0.992, 0.5981, 1.0, 0.5981, 1.0, 0.6579, 0.992, 0.3988, 0.992, 0.2991, 1.0, 0.2991, 1.0, 0.3988, 0.3439, 0.2991, 0.3439, 0.3988, 0.1911, 0.3988, 0.1911, 0.2991, 0.7346, 0.4037, 0.6497, 0.4037, 0.6497, 0.2243, 0.7346, 0.2243, 0.9045, 0.8972, 0.9045, 0.8374, 0.992, 0.8374, 0.992, 0.8972, 0.9045, 0.6579, 0.9045, 0.5981, 0.992, 0.5981, 0.992, 0.6579, 0.9045, 0.7178, 0.9045, 0.6579, 0.922, 0.6699, 0.922, 0.7058, 0.9045, 0.05981, 0.9045, 0.0, 0.992, 0.0, 0.992, 0.05981, 0.8195, 0.9551, 0.7346, 0.9551, 0.7558, 0.9397, 0.7983, 0.9397, 0.8248, 0.5832, 0.7373, 0.5832, 0.7373, 0.4037, 0.8248, 0.4037, 0.8248, 0.7626, 0.7373, 0.7626, 0.7373, 0.5832, 0.8248, 0.5832, 0.3439, 0.4984, 0.3439, 0.5981, 0.1911, 0.5981, 0.1911, 0.4984, 0.3439, 0.3988, 0.3439, 0.4984, 0.1911, 0.4984, 0.1911, 0.3988, 0.7346, 0.8523, 0.8195, 0.8523, 0.7983, 0.8678, 0.7558, 0.8678, 0.1911, 0.3988, 0.1911, 0.4984, 0.0, 0.4984, 0.0, 0.3988, 0.9045, 0.4037, 0.8195, 0.4037, 0.8195, 0.2243, 0.9045, 0.2243, 0.8195, 0.4037, 0.7346, 0.4037, 0.7346, 0.2243, 0.8195, 0.2243, 0.992, 0.5981, 0.992, 0.4984, 1.0, 0.4984, 1.0, 0.5981, 0.992, 0.4984, 0.992, 0.3988, 1.0, 0.3988, 1.0, 0.4984, 0.3439, 0.2991, 0.4968, 0.2991, 0.4968, 0.3988, 0.3439, 0.3988, 0.3439, 0.3988, 0.4968, 0.3988, 0.4968, 0.4984, 0.3439, 0.4984, 0.4968, 0.2991, 0.6497, 0.2991, 0.6497, 0.3988, 0.4968, 0.3988, 0.4968, 0.3988, 0.6497, 0.3988, 0.6497, 0.4984, 0.4968, 0.4984, 0.6497, 0.628, 0.7373, 0.628, 0.7373, 0.8523, 0.6497, 0.8523, 0.7373, 0.628, 0.6497, 0.628, 0.6497, 0.4037, 0.7373, 0.4037, 0.8195, 0.2243, 0.7346, 0.2243, 0.7346, 0.0, 0.8195, 0.0, 0.9045, 0.7776, 0.9045, 0.7178, 0.992, 0.7178, 0.992, 0.7776, 0.992, 0.1794, 0.992, 0.2393, 0.9745, 0.2273, 0.9745, 0.1914, 0.992, 0.8972, 0.992, 0.8374, 1.0, 0.8374, 1.0, 0.8972, 0.992, 0.8374, 0.992, 0.7776, 1.0, 0.7776, 1.0, 0.8374, 0.992, 0.7776, 0.992, 0.7178, 1.0, 0.7178, 1.0, 0.7776, 0.992, 0.7178, 0.992, 0.6579, 1.0, 0.6579, 1.0, 0.7178, 0.3439, 0.0, 0.4968, 0.0, 0.4968, 0.05981, 0.3439, 0.05981, 0.3439, 0.05981, 0.4968, 0.05981, 0.4968, 0.1196, 0.3439, 0.1196, 0.3439, 0.1196, 0.4968, 0.1196, 0.4968, 0.1794, 0.3439, 0.1794, 0.3439, 0.1794, 0.4968, 0.1794, 0.4968, 0.2393, 0.3439, 0.2393, 0.4968, 0.5981, 0.6497, 0.5981, 0.6497, 0.6579, 0.4968, 0.6579, 0.4968, 0.6579, 0.6497, 0.6579, 0.6497, 0.7178, 0.4968, 0.7178, 0.4968, 0.7178, 0.6497, 0.7178, 0.6497, 0.7776, 0.4968, 0.7776, 0.4968, 0.7776, 0.6497, 0.7776, 0.6497, 0.8374, 0.4968, 0.8374, 0.9045, 0.2991, 0.9045, 0.2393, 0.992, 0.2393, 0.992, 0.2991, 0.9045, 0.2393, 0.9045, 0.1794, 0.922, 0.1914, 0.922, 0.2273, 0.9045, 0.1794, 0.9045, 0.1196, 0.992, 0.1196, 0.992, 0.1794, 0.992, 0.6579, 0.992, 0.7178, 0.9745, 0.7058, 0.9745, 0.6699, 0.4968, 0.0, 0.6497, 0.0, 0.6497, 0.05981, 0.4968, 0.05981, 0.4968, 0.05981, 0.6497, 0.05981, 0.6497, 0.1196, 0.4968, 0.1196, 0.4968, 0.1196, 0.6497, 0.1196, 0.6497, 0.1794, 0.4968, 0.1794, 0.4968, 0.1794, 0.6497, 0.1794, 0.6497, 0.2393, 0.4968, 0.2393, 0.3439, 0.5981, 0.4968, 0.5981, 0.4968, 0.6579, 0.3439, 0.6579, 0.3439, 0.6579, 0.4968, 0.6579, 0.4968, 0.7178, 0.3439, 0.7178, 0.3439, 0.7178, 0.4968, 0.7178, 0.4968, 0.7776, 0.3439, 0.7776, 0.3439, 0.7776, 0.4968, 0.7776, 0.4968, 0.8374, 0.3439, 0.8374, 0.992, 0.2991, 0.992, 0.2393, 1.0, 0.2393, 1.0, 0.2991, 0.992, 0.2393, 0.992, 0.1794, 1.0, 0.1794, 1.0, 0.2393, 0.992, 0.1794, 0.992, 0.1196, 1.0, 0.1196, 1.0, 0.1794, 0.992, 0.1196, 0.992, 0.05981, 1.0, 0.05981, 1.0, 0.1196, 0.8061, 0.7626, 0.8061, 0.8243, 0.7946, 0.8243, 0.7946, 0.7626, 0.7717, 0.8243, 0.7717, 0.7626, 0.7831, 0.7626, 0.7831, 0.8243, 0.7373, 0.8243, 0.7373, 0.7626, 0.7487, 0.7626, 0.7487, 0.8243, 0.09639, 0.8972, 0.09639, 0.9589, 0.08493, 0.9589, 0.08493, 0.8972, 0.992, 0.2393, 0.9045, 0.2393, 0.922, 0.2273, 0.9745, 0.2273, 0.992, 0.7776, 0.992, 0.8374, 0.9745, 0.8254, 0.9745, 0.7895, 0.9045, 0.1794, 0.992, 0.1794, 0.9745, 0.1914, 0.922, 0.1914, 0.992, 0.8374, 0.9045, 0.8374, 0.922, 0.8254, 0.9745, 0.8254, 0.9045, 0.8374, 0.9045, 0.7776, 0.922, 0.7895, 0.922, 0.8254, 0.992, 0.1196, 0.9045, 0.1196, 0.922, 0.1077, 0.9745, 0.1077, 0.9045, 0.7776, 0.992, 0.7776, 0.9745, 0.7895, 0.922, 0.7895, 0.9045, 0.05981, 0.992, 0.05981, 0.9745, 0.07178, 0.922, 0.07178, 0.992, 0.7178, 0.9045, 0.7178, 0.922, 0.7058, 0.9745, 0.7058, 0.9045, 0.1196, 0.9045, 0.05981, 0.922, 0.07178, 0.922, 0.1077, 0.9045, 0.6579, 0.992, 0.6579, 0.9745, 0.6699, 0.922, 0.6699, 0.992, 0.05981, 0.992, 0.1196, 0.9745, 0.1077, 0.9745, 0.07178, 0.8195, 0.8523, 0.8195, 0.9551, 0.7983, 0.9397, 0.7983, 0.8678, 0.7346, 0.9551, 0.6497, 0.9551, 0.6709, 0.9397, 0.7134, 0.9397, 0.1079, 0.9692, 0.1079, 0.8972, 0.1155, 0.8972, 0.1155, 0.9692, 0.1231, 0.8972, 0.1231, 0.9692, 0.1155, 0.9692, 0.1155, 0.8972, 0.7946, 0.7626, 0.7946, 0.8243, 0.7831, 0.8243, 0.7831, 0.7626, 0.7487, 0.8243, 0.7487, 0.7626, 0.7602, 0.7626, 0.7602, 0.8243, 0.2034, 0.8972, 0.2034, 0.9331, 0.1919, 0.9331, 0.1919, 0.8972, 0.7602, 0.8243, 0.7602, 0.7626, 0.7717, 0.7626, 0.7717, 0.8243, 0.1231, 0.9331, 0.1231, 0.8972, 0.1346, 0.8972, 0.1346, 0.9331, 0.1346, 0.9331, 0.1346, 0.8972, 0.1461, 0.8972, 0.1461, 0.9331, 0.1805, 0.8972, 0.1805, 0.9331, 0.169, 0.9331, 0.169, 0.8972, 0.1805, 0.9331, 0.1805, 0.8972, 0.1919, 0.8972, 0.1919, 0.9331, 0.1575, 0.8972, 0.1575, 0.9331, 0.1461, 0.9331, 0.1461, 0.8972, 0.1575, 0.9331, 0.1575, 0.8972, 0.169, 0.8972, 0.169, 0.9331, 0.2034, 0.9331, 0.2034, 0.8972, 0.2149, 0.8972, 0.2149, 0.9331, 0.1079, 0.8972, 0.1079, 0.9589, 0.09639, 0.9589, 0.09639, 0.8972, 0.7346, 0.8523, 0.7346, 0.9551, 0.7134, 0.9397, 0.7134, 0.8678, 0.6497, 0.8523, 0.7346, 0.8523, 0.7134, 0.8678, 0.6709, 0.8678, 0.7346, 0.9551, 0.7346, 0.8523, 0.7558, 0.8678, 0.7558, 0.9397, 0.6497, 0.9551, 0.6497, 0.8523, 0.6709, 0.8678, 0.6709, 0.9397, 0.2301, 0.947, 0.2301, 0.8972, 0.2378, 0.8972, 0.2378, 0.947, 0.2149, 0.947, 0.2149, 0.8972, 0.2225, 0.8972, 0.2225, 0.947, 0.8137, 0.8346, 0.8137, 0.7626, 0.8213, 0.7626, 0.8213, 0.8346, 0.8061, 0.8346, 0.8061, 0.7626, 0.8137, 0.7626, 0.8137, 0.8346, 0.2454, 0.8972, 0.2454, 0.947, 0.2378, 0.947, 0.2378, 0.8972, 0.2301, 0.8972, 0.2301, 0.947, 0.2225, 0.947, 0.2225, 0.8972, 0.08493, 1.0, 0.0, 1.0, 4.556e-09, 0.8972, 0.08493, 0.8972])
me_cube.materials.append(mat_brief_walls)
me_cube.materials.append(mat_brief_floor)
me_cube.materials.append(mat_brief_ceiling)
me_cube.materials.append(mat_darkness)
me_cube.use_remesh_preserve_volume = False
me_cube.use_remesh_preserve_attributes = False
me_cube.use_mirror_vertex_groups = False
me_cube.update()

# ---- objects
ob_office = bpy.data.objects.new('Office', me_cube_002)
ob_cabinet = bpy.data.objects.new('Cabinet', me_cube_001)
ob_briefing = bpy.data.objects.new('Briefing', me_cube)

# ---- transforms, parenting, visibility, modifiers, constraints
ob_office.location = (38.0, 0.0, 0.0)
ob_office.lineart.crease_threshold = 0.0
ob_cabinet.location = (18.0, 0.0, 0.0)
ob_cabinet.lineart.crease_threshold = 0.0
ob_briefing.location = (0.0, 0.0, 0.0)
ob_briefing.lineart.crease_threshold = 0.0

# ---- collection membership
col_collection_1.objects.link(ob_office)
col_collection_1.objects.link(ob_cabinet)
col_collection_1.objects.link(ob_briefing)

# ---- scene / render settings (as saved in the file)
scene.frame_start = 1; scene.frame_end = 250; scene.frame_set(1)
scene.render.engine = 'BLENDER_EEVEE_NEXT'
scene.render.resolution_percentage = 50
scene.render.dither_intensity = 0.0
scene.cycles.use_denoising = False
scene.cycles.samples = 128
scene.cycles.sampling_pattern = 'TABULATED_SOBOL'
scene.cycles.light_sampling_threshold = 0.0
scene.cycles.use_adaptive_sampling = False
scene.cycles.use_light_tree = False
scene.cycles.blur_glossy = 0.0
scene.cycles.max_bounces = 128
scene.cycles.diffuse_bounces = 128
scene.cycles.glossy_bounces = 128
scene.cycles.transmission_bounces = 128
scene.cycles.volume_bounces = 128
scene.cycles.transparent_max_bounces = 128
scene.cycles.sample_clamp_indirect = 0.0
scene.view_settings.view_transform = 'Standard'
bpy.context.view_layer.update()

# ---- added for rendering (the .blend has no active camera and no usable light): camera, sun
cam_auto = bpy.data.cameras.new('AutoCamera')
cam_auto.lens = 50.0
cam_auto.sensor_width = 36.0
cam_auto.clip_end = 1003.01
ob_auto_camera = bpy.data.objects.new('AutoCamera', cam_auto)
scene.collection.objects.link(ob_auto_camera)
ob_auto_camera.location = (77.1517, -63.3749, 45.8714)
ob_auto_camera.rotation_euler = (1.09748, -7.21219e-08, 0.694738)
scene.camera = ob_auto_camera
light_auto_sun = bpy.data.lights.new('AutoSun', 'SUN')
light_auto_sun.energy = 3.0
light_auto_sun.angle = 0.0523599
ob_auto_sun = bpy.data.objects.new('AutoSun', light_auto_sun)
scene.collection.objects.link(ob_auto_sun)
ob_auto_sun.rotation_euler = (0.872665, 0.174533, 0.523599)
bpy.context.view_layer.update()
